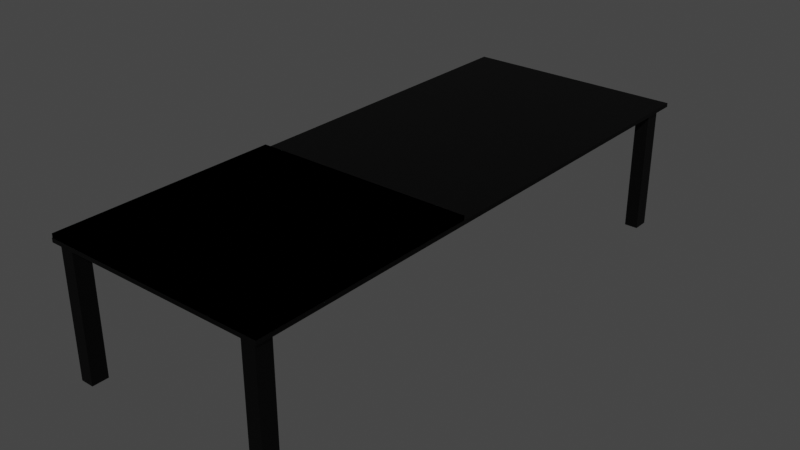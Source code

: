 # Source: bench.blend  (saved by Blender 3.3.6; exported with 4.5.12 LTS)
import bpy
from mathutils import Matrix  # noqa: F401  (used for matrix-valued properties, if any)

bpy.ops.wm.read_factory_settings(use_empty=True)
scene = bpy.context.scene
scene.name = 'Scene'

# ---- collections
col_collection = bpy.data.collections.new('Collection'); scene.collection.children.link(col_collection)

# ---- images (referenced by path relative to the original .blend; pixels are not part of the script)
import os
ASSET_DIR = os.environ.get("B2B_ASSET_DIR", "")  # directory of the original .blend (textures are referenced by path, not embedded)
HERE = os.path.dirname(os.path.abspath(__file__))  # packed textures are extracted next to this script under _unpacked/

def load_image(name, relpath, width, height, colorspace="sRGB"):
    """Load a texture the original file referenced (path relative to the .blend, or extracted next to this script)."""
    p = next((c for c in (os.path.join(HERE, relpath), os.path.join(ASSET_DIR, relpath)) if relpath and os.path.exists(c)), "")
    if p:
        img = bpy.data.images.load(p, check_existing=True)
        img.name = name
    else:  # same state as the original file: an image datablock whose file is absent (Cycles renders it pink)
        img = bpy.data.images.new(name, width, height)
        img.source = "FILE"
        img.filepath = "//" + (relpath or name)
    img.colorspace_settings.name = colorspace
    return img
img_vicenza_eik_jpg = load_image('Vicenza Eik.jpg', 'Vicenza Eik.jpg', 1024, 1024, 'sRGB')

# ---- materials (node trees are filled in below, after node groups)
mat_hard_rough_plastic_black__1 = bpy.data.materials.new('Hard Rough Plastic Black #1')
mat_hard_rough_plastic_black__1.use_transparent_shadow = False
mat_hard_rough_plastic_black__1.diffuse_color = (0.01176, 0.01176, 0.01176, 1.0)
mat_material = bpy.data.materials.new('Material')
mat_material.alpha_threshold = 0.0
mat_material.use_transparent_shadow = False
mat_material.roughness = 0.5
mat_material.line_color = (0.0, 0.0, 0.0, 1.0)
mat_material_002 = bpy.data.materials.new('Material.002')
mat_material_002.alpha_threshold = 0.0
mat_material_002.use_transparent_shadow = False
mat_material_002.roughness = 0.5
mat_material_002.line_color = (0.0, 0.0, 0.0, 1.0)

# ---- node groups
ng_gltf_material_output = bpy.data.node_groups.new('glTF Material Output', 'ShaderNodeTree')
_s = ng_gltf_material_output.interface.new_socket(name='Occlusion', in_out='INPUT', socket_type='NodeSocketFloat')
_s = ng_gltf_material_output.interface.new_socket(name='Thickness', in_out='INPUT', socket_type='NodeSocketFloat')
_s = ng_gltf_material_output.interface.new_socket(name='Specular', in_out='INPUT', socket_type='NodeSocketFloat')
_s.default_value = 1.0
_s = ng_gltf_material_output.interface.new_socket(name='Specular Color', in_out='INPUT', socket_type='NodeSocketColor')
_s.default_value = (1.0, 1.0, 1.0, 1.0)
_N = ng_gltf_material_output.nodes; _L = ng_gltf_material_output.links
n0 = _N.new('NodeGroupOutput'); n0.name = 'Group Output'; n0.location = (0, 0)
n1 = _N.new('NodeGroupInput'); n1.name = 'Group Input'; n1.location = (-200, 0)
n0.is_active_output = True

# ---- material node trees
mat_hard_rough_plastic_black__1.use_nodes = True; mat_hard_rough_plastic_black__1.node_tree.nodes.clear()
_N = mat_hard_rough_plastic_black__1.node_tree.nodes; _L = mat_hard_rough_plastic_black__1.node_tree.links
n0 = _N.new('ShaderNodeBsdfPrincipled'); n0.name = 'Principled BSDF'; n0.location = (10, 300)
n0.distribution = 'GGX'
n0.subsurface_method = 'RANDOM_WALK_SKIN'
n0.inputs[0].default_value = (0.01176, 0.01176, 0.01176, 1.0)
n0.inputs[1].default_value = 1.0
n0.inputs[2].default_value = 0.5528
n0.inputs[3].default_value = 1.45
n0.inputs[13].default_value = 1.0
n0.inputs[27].default_value = (0.0, 0.0, 0.0, 1.0)
n0.inputs[28].default_value = 1.0
n1 = _N.new('ShaderNodeGroup'); n1.name = 'Group'; n1.location = (40, -370)
n1.width = 180
n1.node_tree = ng_gltf_material_output
n1.inputs[0].default_value = 0.0
n1.inputs[1].default_value = 0.0
n1.inputs[2].default_value = 1.0
n1.inputs[3].default_value = (2.371, 2.371, 2.371, 1.0)
n2 = _N.new('ShaderNodeOutputMaterial'); n2.name = 'Material Output'; n2.location = (320, 270)
_L.new(n0.outputs[0], n2.inputs[0])
n2.is_active_output = True
mat_material.use_nodes = True; mat_material.node_tree.nodes.clear()
_N = mat_material.node_tree.nodes; _L = mat_material.node_tree.links
n0 = _N.new('ShaderNodeOutputMaterial'); n0.name = 'Material Output'; n0.location = (300, 300)
n1 = _N.new('ShaderNodeBsdfPrincipled'); n1.name = 'Principled BSDF'; n1.location = (10, 300)
n1.distribution = 'GGX'
n1.subsurface_method = 'RANDOM_WALK_SKIN'
n1.inputs[3].default_value = 1.45
n1.inputs[27].default_value = (0.0, 0.0, 0.0, 1.0)
n1.inputs[28].default_value = 1.0
n2 = _N.new('ShaderNodeTexImage'); n2.name = 'Image Texture'; n2.location = (-280, 280)
n2.image = img_vicenza_eik_jpg
_L.new(n1.outputs[0], n0.inputs[0])
_L.new(n2.outputs[0], n1.inputs[0])
n0.is_active_output = True
mat_material_002.use_nodes = True; mat_material_002.node_tree.nodes.clear()
_N = mat_material_002.node_tree.nodes; _L = mat_material_002.node_tree.links
n0 = _N.new('ShaderNodeOutputMaterial'); n0.name = 'Material Output'; n0.location = (300, 300)
n1 = _N.new('ShaderNodeBsdfPrincipled'); n1.name = 'Principled BSDF'; n1.location = (10, 300)
n1.distribution = 'GGX'
n1.subsurface_method = 'RANDOM_WALK_SKIN'
n1.inputs[3].default_value = 1.45
n1.inputs[27].default_value = (0.0, 0.0, 0.0, 1.0)
n1.inputs[28].default_value = 1.0
n2 = _N.new('ShaderNodeRGB'); n2.name = 'RGB'; n2.location = (-280, 280)
n2.outputs[0].default_value = (0.305, 0.5, 0.5, 1.0)
_L.new(n1.outputs[0], n0.inputs[0])
_L.new(n2.outputs[0], n1.inputs[0])
n0.is_active_output = True

# ---- world
world_world = bpy.data.worlds.new('World'); scene.world = world_world
world_world.use_nodes = True; world_world.node_tree.nodes.clear()
_N = world_world.node_tree.nodes; _L = world_world.node_tree.links
n0 = _N.new('ShaderNodeOutputWorld'); n0.name = 'World Output'; n0.location = (300, 300)
n1 = _N.new('ShaderNodeBackground'); n1.name = 'Background'; n1.location = (10, 300)
n1.inputs[0].default_value = (0.05088, 0.05088, 0.05088, 1.0)
_L.new(n1.outputs[0], n0.inputs[0])
n0.is_active_output = True
world_world.color = (0.05088, 0.05088, 0.05088)
world_world.use_sun_shadow = False
world_world.sun_shadow_jitter_overblur = 0.0

# ---- meshes
me_cube_167 = bpy.data.meshes.new('Cube.167')
me_cube_167.from_pydata([(-0.4396, -1.689, -0.02307), (-0.4396, -1.689, -0.006015), (-0.4396, 0.7194, -0.02307), (-0.4396, 0.7194, -0.006015), (0.5247, -1.689, -0.02307), (0.5247, -1.689, -0.006015), (0.5247, 0.7194, -0.02307), (0.5247, 0.7194, -0.006015)], [], [(0, 1, 3, 2), (2, 3, 7, 6), (6, 7, 5, 4), (4, 5, 1, 0), (2, 6, 4, 0), (7, 3, 1, 5)])
_uv = me_cube_167.uv_layers.new(name='UVMap')
_uv.uv.foreach_set('vector', [0.375, 0.0, 0.625, 0.0, 0.625, 0.25, 0.375, 0.25, 0.375, 0.25, 0.625, 0.25, 0.625, 0.5, 0.375, 0.5, 0.375, 0.5, 0.625, 0.5, 0.625, 0.75, 0.375, 0.75, 0.375, 0.75, 0.625, 0.75, 0.625, 1.0, 0.375, 1.0, 0.125, 0.5, 0.375, 0.5, 0.375, 0.75, 0.125, 0.75, 0.625, 0.5, 0.875, 0.5, 0.875, 0.75, 0.625, 0.75])
me_cube_167.materials.append(mat_hard_rough_plastic_black__1)
me_cube_167.update()
me_cube_167.normals_split_custom_set([tuple(v) for v in zip(*[iter([-1.0, 0.0, 0.0, -1.0, 0.0, 0.0, -1.0, 0.0, 0.0, -1.0, 0.0, 0.0, 0.0, 1.0, 0.0, 0.0, 1.0, 0.0, 0.0, 1.0, 0.0, 0.0, 1.0, 0.0, 1.0, 0.0, 0.0, 1.0, 0.0, 0.0, 1.0, 0.0, 0.0, 1.0, 0.0, 0.0, 0.0, -1.0, 0.0, 0.0, -1.0, 0.0, 0.0, -1.0, 0.0, 0.0, -1.0, 0.0, 0.0, 0.0, -1.0, 0.0, 0.0, -1.0, 0.0, 0.0, -1.0, 0.0, 0.0, -1.0, 0.0, 0.0, 1.0, 0.0, 0.0, 1.0, 0.0, 0.0, 1.0, 0.0, 0.0, 1.0])] * 3)])
me_slat_wood = bpy.data.meshes.new('slat_wood')
me_slat_wood.from_pydata([(-0.4371, -1.688, -0.006), (-0.4371, -1.688, 0.01105), (-0.4371, -0.7209, -0.006), (-0.4371, -0.7209, 0.01105), (0.522, -1.688, -0.006), (0.522, -1.688, 0.01105), (0.522, -0.7209, -0.006), (0.522, -0.7209, 0.01105)], [], [(0, 1, 3, 2), (2, 3, 7, 6), (6, 7, 5, 4), (4, 5, 1, 0), (2, 6, 4, 0), (7, 3, 1, 5)])
_uv = me_slat_wood.uv_layers.new(name='UVMap')
_uv.uv.foreach_set('vector', [0.375, 0.0, 0.625, 0.0, 0.625, 0.25, 0.375, 0.25, 0.375, 0.25, 0.625, 0.25, 0.625, 0.5, 0.375, 0.5, 0.375, 0.5, 0.625, 0.5, 0.625, 0.75, 0.375, 0.75, 0.375, 0.75, 0.625, 0.75, 0.625, 1.0, 0.375, 1.0, 0.125, 0.5, 0.375, 0.5, 0.375, 0.75, 0.125, 0.75, 0.625, 0.5, 0.875, 0.5, 0.875, 0.75, 0.625, 0.75])
me_slat_wood.materials.append(mat_material)
me_slat_wood.update()
me_slat_wood.normals_split_custom_set([tuple(v) for v in zip(*[iter([-1.0, 0.0, 0.0, -1.0, 0.0, 0.0, -1.0, 0.0, 0.0, -1.0, 0.0, 0.0, 0.0, 1.0, 0.0, 0.0, 1.0, 0.0, 0.0, 1.0, 0.0, 0.0, 1.0, 0.0, 1.0, 0.0, 0.0, 1.0, 0.0, 0.0, 1.0, 0.0, 0.0, 1.0, 0.0, 0.0, 0.0, -1.0, 0.0, 0.0, -1.0, 0.0, 0.0, -1.0, 0.0, 0.0, -1.0, 0.0, 0.0, 0.0, -1.0, 0.0, 0.0, -1.0, 0.0, 0.0, -1.0, 0.0, 0.0, -1.0, 0.0, 0.0, 1.0, 0.0, 0.0, 1.0, 0.0, 0.0, 1.0, 0.0, 0.0, 1.0])] * 3)])
me_cube_330 = bpy.data.meshes.new('Cube.330')
me_cube_330.from_pydata([(-0.4049, -1.681, -0.5603), (-0.4049, -1.681, -0.006159), (-0.4049, -1.611, -0.5603), (-0.4049, -1.611, -0.006159), (-0.347, -1.681, -0.5603), (-0.347, -1.681, -0.006159), (-0.347, -1.611, -0.5603), (-0.347, -1.611, -0.006159)], [], [(0, 1, 3, 2), (2, 3, 7, 6), (6, 7, 5, 4), (4, 5, 1, 0), (2, 6, 4, 0), (7, 3, 1, 5)])
_uv = me_cube_330.uv_layers.new(name='UVMap')
_uv.uv.foreach_set('vector', [0.375, 0.0, 0.625, 0.0, 0.625, 0.25, 0.375, 0.25, 0.375, 0.25, 0.625, 0.25, 0.625, 0.5, 0.375, 0.5, 0.375, 0.5, 0.625, 0.5, 0.625, 0.75, 0.375, 0.75, 0.375, 0.75, 0.625, 0.75, 0.625, 1.0, 0.375, 1.0, 0.125, 0.5, 0.375, 0.5, 0.375, 0.75, 0.125, 0.75, 0.625, 0.5, 0.875, 0.5, 0.875, 0.75, 0.625, 0.75])
me_cube_330.materials.append(mat_hard_rough_plastic_black__1)
me_cube_330.update()
me_cube_331 = bpy.data.meshes.new('Cube.331')
me_cube_331.from_pydata([(0.4505, -1.681, -0.5603), (0.4505, -1.681, -0.006159), (0.4505, -1.611, -0.5603), (0.4505, -1.611, -0.006159), (0.5083, -1.681, -0.5603), (0.5083, -1.681, -0.006159), (0.5083, -1.611, -0.5603), (0.5083, -1.611, -0.006159)], [], [(0, 1, 3, 2), (2, 3, 7, 6), (6, 7, 5, 4), (4, 5, 1, 0), (2, 6, 4, 0), (7, 3, 1, 5)])
_uv = me_cube_331.uv_layers.new(name='UVMap')
_uv.uv.foreach_set('vector', [0.375, 0.0, 0.625, 0.0, 0.625, 0.25, 0.375, 0.25, 0.375, 0.25, 0.625, 0.25, 0.625, 0.5, 0.375, 0.5, 0.375, 0.5, 0.625, 0.5, 0.625, 0.75, 0.375, 0.75, 0.375, 0.75, 0.625, 0.75, 0.625, 1.0, 0.375, 1.0, 0.125, 0.5, 0.375, 0.5, 0.375, 0.75, 0.125, 0.75, 0.625, 0.5, 0.875, 0.5, 0.875, 0.75, 0.625, 0.75])
me_cube_331.materials.append(mat_hard_rough_plastic_black__1)
me_cube_331.update()
me_cube_332 = bpy.data.meshes.new('Cube.332')
me_cube_332.from_pydata([(-0.4049, 0.5902, -0.5603), (-0.4049, 0.5902, -0.006159), (-0.4049, 0.6594, -0.5603), (-0.4049, 0.6594, -0.006159), (-0.347, 0.5902, -0.5603), (-0.347, 0.5902, -0.006159), (-0.347, 0.6594, -0.5603), (-0.347, 0.6594, -0.006159)], [], [(0, 1, 3, 2), (2, 3, 7, 6), (6, 7, 5, 4), (4, 5, 1, 0), (2, 6, 4, 0), (7, 3, 1, 5)])
_uv = me_cube_332.uv_layers.new(name='UVMap')
_uv.uv.foreach_set('vector', [0.375, 0.0, 0.625, 0.0, 0.625, 0.25, 0.375, 0.25, 0.375, 0.25, 0.625, 0.25, 0.625, 0.5, 0.375, 0.5, 0.375, 0.5, 0.625, 0.5, 0.625, 0.75, 0.375, 0.75, 0.375, 0.75, 0.625, 0.75, 0.625, 1.0, 0.375, 1.0, 0.125, 0.5, 0.375, 0.5, 0.375, 0.75, 0.125, 0.75, 0.625, 0.5, 0.875, 0.5, 0.875, 0.75, 0.625, 0.75])
me_cube_332.materials.append(mat_hard_rough_plastic_black__1)
me_cube_332.update()
me_cube_333 = bpy.data.meshes.new('Cube.333')
me_cube_333.from_pydata([(0.4505, 0.5902, -0.5603), (0.4505, 0.5902, -0.006159), (0.4505, 0.6594, -0.5603), (0.4505, 0.6594, -0.006159), (0.5083, 0.5902, -0.5603), (0.5083, 0.5902, -0.006159), (0.5083, 0.6594, -0.5603), (0.5083, 0.6594, -0.006159)], [], [(0, 1, 3, 2), (2, 3, 7, 6), (6, 7, 5, 4), (4, 5, 1, 0), (2, 6, 4, 0), (7, 3, 1, 5)])
_uv = me_cube_333.uv_layers.new(name='UVMap')
_uv.uv.foreach_set('vector', [0.375, 0.0, 0.625, 0.0, 0.625, 0.25, 0.375, 0.25, 0.375, 0.25, 0.625, 0.25, 0.625, 0.5, 0.375, 0.5, 0.375, 0.5, 0.625, 0.5, 0.625, 0.75, 0.375, 0.75, 0.375, 0.75, 0.625, 0.75, 0.625, 1.0, 0.375, 1.0, 0.125, 0.5, 0.375, 0.5, 0.375, 0.75, 0.125, 0.75, 0.625, 0.5, 0.875, 0.5, 0.875, 0.75, 0.625, 0.75])
me_cube_333.materials.append(mat_hard_rough_plastic_black__1)
me_cube_333.update()
me_slat_plastic = bpy.data.meshes.new('slat_plastic')
me_slat_plastic.from_pydata([(-0.4371, -1.688, -0.006), (-0.4371, -1.688, 0.01105), (-0.4371, -0.7209, -0.006), (-0.4371, -0.7209, 0.01105), (0.522, -1.688, -0.006), (0.522, -1.688, 0.01105), (0.522, -0.7209, -0.006), (0.522, -0.7209, 0.01105)], [], [(0, 1, 3, 2), (2, 3, 7, 6), (6, 7, 5, 4), (4, 5, 1, 0), (2, 6, 4, 0), (7, 3, 1, 5)])
_uv = me_slat_plastic.uv_layers.new(name='UVMap')
_uv.uv.foreach_set('vector', [0.375, 0.0, 0.625, 0.0, 0.625, 0.25, 0.375, 0.25, 0.375, 0.25, 0.625, 0.25, 0.625, 0.5, 0.375, 0.5, 0.375, 0.5, 0.625, 0.5, 0.625, 0.75, 0.375, 0.75, 0.375, 0.75, 0.625, 0.75, 0.625, 1.0, 0.375, 1.0, 0.125, 0.5, 0.375, 0.5, 0.375, 0.75, 0.125, 0.75, 0.625, 0.5, 0.875, 0.5, 0.875, 0.75, 0.625, 0.75])
me_slat_plastic.materials.append(mat_material_002)
me_slat_plastic.update()
me_slat_plastic.normals_split_custom_set([tuple(v) for v in zip(*[iter([-1.0, 0.0, 0.0, -1.0, 0.0, 0.0, -1.0, 0.0, 0.0, -1.0, 0.0, 0.0, 0.0, 1.0, 0.0, 0.0, 1.0, 0.0, 0.0, 1.0, 0.0, 0.0, 1.0, 0.0, 1.0, 0.0, 0.0, 1.0, 0.0, 0.0, 1.0, 0.0, 0.0, 1.0, 0.0, 0.0, 0.0, -1.0, 0.0, 0.0, -1.0, 0.0, 0.0, -1.0, 0.0, 0.0, -1.0, 0.0, 0.0, 0.0, -1.0, 0.0, 0.0, -1.0, 0.0, 0.0, -1.0, 0.0, 0.0, -1.0, 0.0, 0.0, 1.0, 0.0, 0.0, 1.0, 0.0, 0.0, 1.0, 0.0, 0.0, 1.0])] * 3)])

# ---- objects
ob_cube_001 = bpy.data.objects.new('Cube.001', me_cube_167)
ob_slat_wood = bpy.data.objects.new('slat_wood', me_slat_wood)
ob_cube = bpy.data.objects.new('Cube', me_cube_330)
ob_cube_003 = bpy.data.objects.new('Cube.003', me_cube_331)
ob_cube_004 = bpy.data.objects.new('Cube.004', me_cube_332)
ob_cube_005 = bpy.data.objects.new('Cube.005', me_cube_333)
ob_slat_plastic = bpy.data.objects.new('slat_plastic', me_slat_plastic)

# ---- transforms, parenting, visibility, modifiers, constraints
ob_cube_001.location = (0.0, 0.0, 0.0)
ob_slat_wood.location = (0.0, 0.0, 0.0)
ob_cube.location = (0.0, 0.0, 0.0)
ob_cube_003.location = (0.0, 0.0, 0.0)
ob_cube_004.location = (0.0, 0.0, 0.0)
ob_cube_005.location = (0.0, 0.0, 0.0)
ob_slat_plastic.location = (0.0, 0.0, 0.0)

# ---- collection membership
col_collection.objects.link(ob_cube_001)
col_collection.objects.link(ob_slat_wood)
col_collection.objects.link(ob_cube)
col_collection.objects.link(ob_cube_003)
col_collection.objects.link(ob_cube_004)
col_collection.objects.link(ob_cube_005)
col_collection.objects.link(ob_slat_plastic)

# ---- scene / render settings (as saved in the file)
scene.frame_start = 1; scene.frame_end = 250; scene.frame_set(1)
scene.render.engine = 'BLENDER_EEVEE_NEXT'
scene.cycles.sampling_pattern = 'TABULATED_SOBOL'
scene.cycles.use_light_tree = False
scene.view_settings.view_transform = 'Filmic'
bpy.context.view_layer.update()

# ---- added for rendering (the .blend has no active camera and no usable light): camera, sun
cam_auto = bpy.data.cameras.new('AutoCamera')
cam_auto.lens = 50.0
cam_auto.sensor_width = 36.0
cam_auto.clip_end = 1000.0
ob_auto_camera = bpy.data.objects.new('AutoCamera', cam_auto)
scene.collection.objects.link(ob_auto_camera)
ob_auto_camera.location = (2.50036, -3.43415, 1.6916)
ob_auto_camera.rotation_euler = (1.09748, -7.21219e-08, 0.694738)
scene.camera = ob_auto_camera
light_auto_sun = bpy.data.lights.new('AutoSun', 'SUN')
light_auto_sun.energy = 3.0
light_auto_sun.angle = 0.0523599
ob_auto_sun = bpy.data.objects.new('AutoSun', light_auto_sun)
scene.collection.objects.link(ob_auto_sun)
ob_auto_sun.rotation_euler = (0.872665, 0.174533, 0.523599)
bpy.context.view_layer.update()
